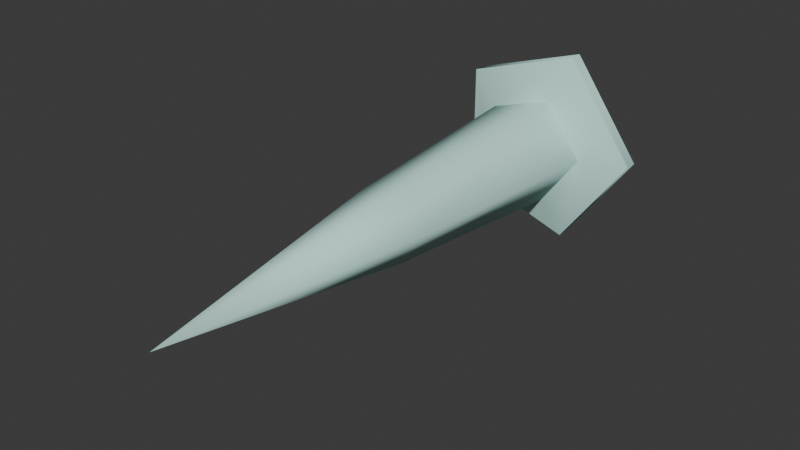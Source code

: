 # Source: nail.blend  (saved by Blender 4.2.66; exported with 4.5.12 LTS)
import bpy
from mathutils import Matrix  # noqa: F401  (used for matrix-valued properties, if any)

bpy.ops.wm.read_factory_settings(use_empty=True)
scene = bpy.context.scene
scene.name = 'nail'

# ---- collections
col_nail = bpy.data.collections.new('nail'); scene.collection.children.link(col_nail)

# ---- materials (node trees are filled in below, after node groups)
mat_nail_tga = bpy.data.materials.new('nail.tga')
mat_nail_tga.diffuse_color = (0.5713, 0.8869, 0.8239, 1.0)

# ---- material node trees

# ---- world
world_world = bpy.data.worlds.new('World'); scene.world = world_world
world_world.use_nodes = True; world_world.node_tree.nodes.clear()
_N = world_world.node_tree.nodes; _L = world_world.node_tree.links
n0 = _N.new('ShaderNodeOutputWorld'); n0.name = 'World Output'; n0.location = (300, 300)
n1 = _N.new('ShaderNodeBackground'); n1.name = 'Background'; n1.location = (10, 300)
n1.inputs[0].default_value = (0.05088, 0.05088, 0.05088, 1.0)
_L.new(n1.outputs[0], n0.inputs[0])
n0.is_active_output = True
world_world.color = (0.05088, 0.05088, 0.05088)
world_world.sun_shadow_jitter_overblur = 0.0

# ---- meshes
me_nail = bpy.data.meshes.new('nail')
me_nail.from_pydata([(0.0, -8.298, 0.0), (0.2313, -3.184, 0.7117), (-0.6054, -3.184, 0.4399), (-0.6054, -3.184, -0.4399), (0.2313, -3.184, -0.7117), (0.7484, -3.184, 0.0), (1.967, 1.646, 0.0), (1.967, 1.401, 0.0), (0.6078, 1.646, -1.871), (0.6078, 1.401, -1.871), (0.0, 2.034, 0.0), (0.6078, 1.646, 1.871), (-1.591, 1.646, -1.156), (-1.591, 1.401, -1.156), (-1.591, 1.646, 1.156), (-1.591, 1.401, 1.156), (0.6078, 1.401, 1.871), (1.084, 1.075, 0.0), (0.335, 1.075, 1.031), (0.335, 1.075, -1.031), (-0.8769, 1.075, -0.6371), (-0.8769, 1.075, 0.6371)], [], [(0, 1, 2), (0, 2, 3), (0, 3, 4), (0, 4, 5), (6, 7, 8), (7, 9, 8), (6, 10, 11), (8, 9, 12), (9, 13, 12), (8, 10, 6), (12, 13, 14), (13, 15, 14), (12, 10, 8), (14, 15, 11), (15, 16, 11), (14, 10, 12), (11, 16, 6), (16, 7, 6), (11, 10, 14), (17, 18, 5), (1, 5, 18), (5, 1, 0), (7, 17, 9), (17, 19, 9), (9, 19, 13), (19, 20, 13), (13, 20, 15), (20, 21, 15), (15, 21, 16), (21, 18, 16), (16, 18, 7), (18, 17, 7), (19, 17, 4), (17, 5, 4), (20, 19, 3), (19, 4, 3), (21, 20, 2), (20, 3, 2), (18, 21, 1), (21, 2, 1)])
me_nail.polygons.foreach_set('use_smooth', [True] * 40)
_k = set([(6, 8), (6, 11), (7, 9), (7, 16), (8, 12), (9, 13), (11, 14), (12, 14), (13, 15), (15, 16), (17, 18), (17, 19), (18, 21), (19, 20), (20, 21)])
me_nail.attributes.new('sharp_edge', 'BOOLEAN', 'EDGE').data.foreach_set('value', [ (min(e.vertices), max(e.vertices)) in _k for e in me_nail.edges])
_uv = me_nail.uv_layers.new(name='Float2')
_uv.uv.foreach_set('vector', [0.0, 0.09341, 0.5342, 0.183, 0.5118, 0.2707, 0.0, 0.09341, 0.5118, 0.2707, 0.4773, 0.355, 0.0, 0.09341, 0.4773, 0.355, 0.431, 0.4351, 0.0, 0.09341, 0.5421, 0.0, 0.5444, 0.09255, 0.5545, 0.6917, 0.5839, 0.6917, 0.3557, 0.9652, 0.5839, 0.6917, 0.3648, 0.9932, 0.3557, 0.9652, 0.5545, 0.6917, 0.2669, 0.6917, 0.3557, 0.4182, 0.3557, 0.9652, 0.3648, 0.9932, 0.03419, 0.8607, 0.3648, 0.9932, 0.01038, 0.8781, 0.03419, 0.8607, 0.3557, 0.9652, 0.2669, 0.6917, 0.5545, 0.6917, 0.03419, 0.8607, 0.01038, 0.8781, 0.03419, 0.5226, 0.01038, 0.8781, 0.01038, 0.5053, 0.03419, 0.5226, 0.03419, 0.8607, 0.2669, 0.6917, 0.3557, 0.9652, 0.03419, 0.5226, 0.01038, 0.5053, 0.3557, 0.4182, 0.01038, 0.5053, 0.3648, 0.3902, 0.3557, 0.4182, 0.03419, 0.5226, 0.2669, 0.6917, 0.03419, 0.8607, 0.3557, 0.4182, 0.3648, 0.3902, 0.5545, 0.6917, 0.3648, 0.3902, 0.5839, 0.6917, 0.5545, 0.6917, 0.3557, 0.4182, 0.2669, 0.6917, 0.03419, 0.5226, 0.9937, 0.1364, 0.9738, 0.2716, 0.5444, 0.09255, 0.5342, 0.183, 0.5444, 0.09255, 0.9738, 0.2716, 0.5444, 0.09255, 0.5342, 0.183, 0.0, 0.09341, 0.6859, 0.6058, 0.706, 0.7001, 0.524, 0.7852, 0.706, 0.7001, 0.62, 0.7955, 0.524, 0.7852, 0.524, 0.7852, 0.62, 0.7955, 0.644, 0.9953, 0.62, 0.7955, 0.6836, 0.9069, 0.644, 0.9953, 0.644, 0.9953, 0.6836, 0.9069, 0.8814, 0.9449, 0.6836, 0.9069, 0.8095, 0.8801, 0.8814, 0.9449, 0.8814, 0.9449, 0.8095, 0.8801, 0.9072, 0.7036, 0.8095, 0.8801, 0.8234, 0.752, 0.9072, 0.7036, 0.9072, 0.7036, 0.8234, 0.752, 0.6859, 0.6058, 0.8234, 0.752, 0.706, 0.7001, 0.6859, 0.6058, 1.0, 0.0, 0.9937, 0.1364, 0.5421, 0.0, 0.9937, 0.1364, 0.5444, 0.09255, 0.5421, 0.0, 0.8924, 0.5321, 0.8325, 0.6547, 0.4773, 0.355, 0.8325, 0.6547, 0.431, 0.4351, 0.4773, 0.355, 0.9398, 0.404, 0.8924, 0.5321, 0.5118, 0.2707, 0.8924, 0.5321, 0.4773, 0.355, 0.5118, 0.2707, 0.9738, 0.2716, 0.9398, 0.404, 0.5342, 0.183, 0.9398, 0.404, 0.5118, 0.2707, 0.5342, 0.183])
me_nail.materials.append(mat_nail_tga)
me_nail.update()
me_nail.normals_split_custom_set([tuple(v) for v in zip(*[iter([1.488e-06, -1.0, 0.0, 0.3071, -0.1104, 0.9452, -0.8041, -0.1104, 0.5842, 1.488e-06, -1.0, 0.0, -0.8041, -0.1104, 0.5842, -0.8041, -0.1104, -0.5842, 1.488e-06, -1.0, 0.0, -0.8041, -0.1104, -0.5842, 0.3071, -0.1104, -0.9452, 1.488e-06, -1.0, 0.0, 0.3071, -0.1104, -0.9452, 0.9939, -0.1104, -2.548e-06, 1.0, 0.0, 3.447e-06, 1.0, 0.0, -4.104e-06, 0.309, 0.0, -0.9511, 1.0, 0.0, -4.104e-06, 0.309, 0.0, -0.9511, 0.309, 0.0, -0.9511, 0.1938, 0.981, -2.361e-08, -4.018e-07, 1.0, 0.0, 0.05988, 0.981, 0.1843, 0.309, 0.0, -0.9511, 0.309, 0.0, -0.9511, -0.809, 0.0, -0.5878, 0.309, 0.0, -0.9511, -0.809, 0.0, -0.5878, -0.809, 0.0, -0.5878, 0.05988, 0.981, -0.1843, -4.018e-07, 1.0, 0.0, 0.1938, 0.981, -2.361e-08, -0.809, 0.0, -0.5878, -0.809, 0.0, -0.5878, -0.809, 0.0, 0.5878, -0.809, 0.0, -0.5878, -0.809, 0.0, 0.5878, -0.809, 0.0, 0.5878, -0.1568, 0.981, -0.1139, -4.018e-07, 1.0, 0.0, 0.05988, 0.981, -0.1843, -0.809, 0.0, 0.5878, -0.809, 0.0, 0.5878, 0.309, 0.0, 0.9511, -0.809, 0.0, 0.5878, 0.309, 0.0, 0.9511, 0.309, 0.0, 0.9511, -0.1568, 0.981, 0.1139, -4.018e-07, 1.0, 0.0, -0.1568, 0.981, -0.1139, 0.309, 0.0, 0.9511, 0.309, 0.0, 0.9511, 1.0, 0.0, 3.447e-06, 0.309, 0.0, 0.9511, 1.0, 0.0, -4.104e-06, 1.0, 0.0, 3.447e-06, 0.05988, 0.981, 0.1843, -4.018e-07, 1.0, 0.0, -0.1568, 0.981, 0.1139, 0.9969, -0.07855, 2.353e-05, 0.308, -0.07855, 0.9481, 0.9939, -0.1104, -2.548e-06, 0.3071, -0.1104, 0.9452, 0.9939, -0.1104, -2.548e-06, 0.308, -0.07855, 0.9481, 0.9939, -0.1104, -2.548e-06, 0.3071, -0.1104, 0.9452, 1.488e-06, -1.0, 0.0, 0.3463, -0.9381, -1.581e-06, 0.3463, -0.9381, 3.608e-06, 0.107, -0.9381, -0.3293, 0.3463, -0.9381, 3.608e-06, 0.107, -0.9381, -0.3293, 0.107, -0.9381, -0.3293, 0.107, -0.9381, -0.3293, 0.107, -0.9381, -0.3293, -0.2801, -0.9381, -0.2035, 0.107, -0.9381, -0.3293, -0.2801, -0.9381, -0.2035, -0.2801, -0.9381, -0.2035, -0.2801, -0.9381, -0.2035, -0.2801, -0.9381, -0.2035, -0.2801, -0.9381, 0.2035, -0.2801, -0.9381, -0.2035, -0.2801, -0.9381, 0.2035, -0.2801, -0.9381, 0.2035, -0.2801, -0.9381, 0.2035, -0.2801, -0.9381, 0.2035, 0.107, -0.9381, 0.3293, -0.2801, -0.9381, 0.2035, 0.107, -0.9381, 0.3293, 0.107, -0.9381, 0.3293, 0.107, -0.9381, 0.3293, 0.107, -0.9381, 0.3293, 0.3463, -0.9381, -1.581e-06, 0.107, -0.9381, 0.3293, 0.3463, -0.9381, 3.608e-06, 0.3463, -0.9381, -1.581e-06, 0.3081, -0.07855, -0.9481, 0.9969, -0.07855, 2.353e-05, 0.3071, -0.1104, -0.9452, 0.9969, -0.07855, 2.353e-05, 0.9939, -0.1104, -2.548e-06, 0.3071, -0.1104, -0.9452, -0.8065, -0.07855, -0.586, 0.3081, -0.07855, -0.9481, -0.8041, -0.1104, -0.5842, 0.3081, -0.07855, -0.9481, 0.3071, -0.1104, -0.9452, -0.8041, -0.1104, -0.5842, -0.8065, -0.07855, 0.5859, -0.8065, -0.07855, -0.586, -0.8041, -0.1104, 0.5842, -0.8065, -0.07855, -0.586, -0.8041, -0.1104, -0.5842, -0.8041, -0.1104, 0.5842, 0.308, -0.07855, 0.9481, -0.8065, -0.07855, 0.5859, 0.3071, -0.1104, 0.9452, -0.8065, -0.07855, 0.5859, -0.8041, -0.1104, 0.5842, 0.3071, -0.1104, 0.9452])] * 3)])
arm_nail_skeleton = bpy.data.armatures.new('nail_skeleton')  # bones are not reproduced

# ---- objects
ob_nail_skeleton = bpy.data.objects.new('nail_skeleton', arm_nail_skeleton)
ob_nail = bpy.data.objects.new('nail', me_nail)

# ---- transforms, parenting, visibility, modifiers, constraints
ob_nail_skeleton.location = (0.0, 0.0, 0.0)
ob_nail_skeleton.show_in_front = True
ob_nail.parent = ob_nail_skeleton
ob_nail.location = (0.0, 0.0, 0.0)
_vg = ob_nail.vertex_groups.new(name='cylinder1_cylinder1_auv')
_vg = ob_nail.vertex_groups.new(name='ffSkel_nail')
_vg.add([0, 1, 2, 3, 4, 5, 6, 7, 8, 9, 10, 11, 12, 13, 14, 15, 16, 17, 18, 19, 20, 21], 1.0, 'REPLACE')
_m = ob_nail.modifiers.new('Armature', 'ARMATURE')
_m.object = ob_nail_skeleton

# ---- collection membership
scene.collection.objects.link(ob_nail_skeleton)
col_nail.objects.link(ob_nail)

# ---- scene / render settings (as saved in the file)
scene.frame_start = 0; scene.frame_end = 40; scene.frame_set(0)
scene.render.engine = 'BLENDER_EEVEE_NEXT'
scene.render.fps = 30
bpy.context.view_layer.update()

# ---- added for rendering (the .blend has no active camera and no usable light): camera, sun
cam_auto = bpy.data.cameras.new('AutoCamera')
cam_auto.lens = 50.0
cam_auto.sensor_width = 36.0
cam_auto.clip_end = 1000.0
ob_auto_camera = bpy.data.objects.new('AutoCamera', cam_auto)
scene.collection.objects.link(ob_auto_camera)
ob_auto_camera.location = (10.8746, -15.9559, 8.54943)
ob_auto_camera.rotation_euler = (1.09748, -7.21219e-08, 0.694738)
scene.camera = ob_auto_camera
light_auto_sun = bpy.data.lights.new('AutoSun', 'SUN')
light_auto_sun.energy = 3.0
light_auto_sun.angle = 0.0523599
ob_auto_sun = bpy.data.objects.new('AutoSun', light_auto_sun)
scene.collection.objects.link(ob_auto_sun)
ob_auto_sun.rotation_euler = (0.872665, 0.174533, 0.523599)
bpy.context.view_layer.update()
